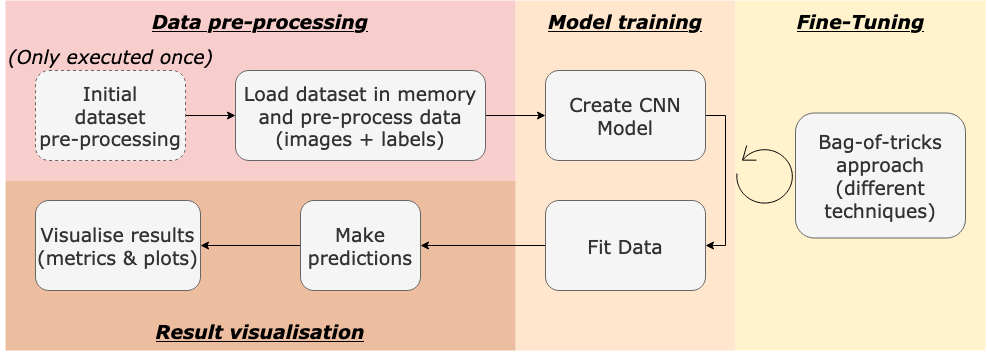

The diagram above was exported from draw.io. Its source (the exported page's mxGraphModel, read from the mxfile embedded in the PNG):
<mxGraphModel dx="1694" dy="976" grid="1" gridSize="10" guides="1" tooltips="1" connect="1" arrows="1" fold="1" page="1" pageScale="1" pageWidth="1169" pageHeight="827" math="0" shadow="0">
  <root>
    <mxCell id="0" />
    <mxCell id="1" parent="0" />
    <mxCell id="FHe26XitRu4P1mzH7YsQ-16" value="" style="rounded=0;whiteSpace=wrap;html=1;dashed=1;fillColor=#ffe6cc;fontFamily=Verdana;fontSize=19;strokeColor=none;" parent="1" vertex="1">
      <mxGeometry x="630" y="600" width="220" height="350" as="geometry" />
    </mxCell>
    <mxCell id="FHe26XitRu4P1mzH7YsQ-15" value="" style="rounded=0;whiteSpace=wrap;html=1;dashed=1;fillColor=#f8cecc;fontFamily=Verdana;fontSize=19;strokeColor=none;" parent="1" vertex="1">
      <mxGeometry x="120" y="600" width="510" height="180" as="geometry" />
    </mxCell>
    <mxCell id="FHe26XitRu4P1mzH7YsQ-18" value="" style="rounded=0;whiteSpace=wrap;html=1;dashed=1;fillColor=#fff2cc;fontFamily=Verdana;fontSize=19;strokeColor=none;" parent="1" vertex="1">
      <mxGeometry x="850" y="600" width="250" height="350" as="geometry" />
    </mxCell>
    <mxCell id="FHe26XitRu4P1mzH7YsQ-17" value="" style="rounded=0;whiteSpace=wrap;html=1;dashed=1;fontFamily=Verdana;fontSize=19;fillColor=#EDBD9F;strokeColor=none;" parent="1" vertex="1">
      <mxGeometry x="120" y="780" width="510" height="170" as="geometry" />
    </mxCell>
    <mxCell id="FHe26XitRu4P1mzH7YsQ-8" style="edgeStyle=orthogonalEdgeStyle;rounded=0;orthogonalLoop=1;jettySize=auto;html=1;exitX=1;exitY=0.5;exitDx=0;exitDy=0;entryX=0;entryY=0.5;entryDx=0;entryDy=0;fontSize=19;" parent="1" source="FHe26XitRu4P1mzH7YsQ-2" target="FHe26XitRu4P1mzH7YsQ-3" edge="1">
      <mxGeometry relative="1" as="geometry" />
    </mxCell>
    <mxCell id="FHe26XitRu4P1mzH7YsQ-2" value="&lt;div style=&quot;font-size: 19px;&quot;&gt;Initial&lt;/div&gt;&lt;div style=&quot;font-size: 19px;&quot;&gt;dataset&lt;/div&gt;&lt;div style=&quot;font-size: 19px;&quot;&gt;pre-processing&lt;br style=&quot;font-size: 19px;&quot;&gt;&lt;/div&gt;" style="whiteSpace=wrap;html=1;dashed=1;fontFamily=Verdana;fontSize=19;rounded=1;fillColor=#f5f5f5;strokeColor=#666666;fontColor=#333333;" parent="1" vertex="1">
      <mxGeometry x="150" y="670" width="150" height="90" as="geometry" />
    </mxCell>
    <mxCell id="FHe26XitRu4P1mzH7YsQ-9" style="edgeStyle=orthogonalEdgeStyle;rounded=0;orthogonalLoop=1;jettySize=auto;html=1;exitX=1;exitY=0.5;exitDx=0;exitDy=0;entryX=0;entryY=0.5;entryDx=0;entryDy=0;fontSize=19;" parent="1" source="FHe26XitRu4P1mzH7YsQ-3" target="FHe26XitRu4P1mzH7YsQ-4" edge="1">
      <mxGeometry relative="1" as="geometry" />
    </mxCell>
    <mxCell id="FHe26XitRu4P1mzH7YsQ-3" value="&lt;div style=&quot;font-size: 19px;&quot;&gt;Load dataset in memory and pre-process data&lt;/div&gt;&lt;div style=&quot;font-size: 19px;&quot;&gt;(images + labels)&lt;br style=&quot;font-size: 19px;&quot;&gt;&lt;/div&gt;" style="whiteSpace=wrap;html=1;fontFamily=Verdana;fontSize=19;rounded=1;fillColor=#f5f5f5;strokeColor=#666666;fontColor=#333333;" parent="1" vertex="1">
      <mxGeometry x="350" y="670" width="250" height="90" as="geometry" />
    </mxCell>
    <mxCell id="f6HTN519qTREAFnnAXcy-4" style="edgeStyle=orthogonalEdgeStyle;rounded=0;orthogonalLoop=1;jettySize=auto;html=1;exitX=1;exitY=0.5;exitDx=0;exitDy=0;entryX=1;entryY=0.5;entryDx=0;entryDy=0;fontFamily=Verdana;fontSize=19;" edge="1" parent="1" source="FHe26XitRu4P1mzH7YsQ-4" target="f6HTN519qTREAFnnAXcy-3">
      <mxGeometry relative="1" as="geometry" />
    </mxCell>
    <mxCell id="FHe26XitRu4P1mzH7YsQ-4" value="Create CNN Model" style="whiteSpace=wrap;html=1;fontFamily=Verdana;fontSize=19;rounded=1;fillColor=#f5f5f5;strokeColor=#666666;fontColor=#333333;" parent="1" vertex="1">
      <mxGeometry x="660" y="670" width="160" height="90" as="geometry" />
    </mxCell>
    <mxCell id="f6HTN519qTREAFnnAXcy-6" style="edgeStyle=orthogonalEdgeStyle;rounded=0;orthogonalLoop=1;jettySize=auto;html=1;exitX=0;exitY=0.5;exitDx=0;exitDy=0;entryX=1;entryY=0.5;entryDx=0;entryDy=0;fontFamily=Verdana;fontSize=19;" edge="1" parent="1" source="FHe26XitRu4P1mzH7YsQ-5" target="FHe26XitRu4P1mzH7YsQ-6">
      <mxGeometry relative="1" as="geometry" />
    </mxCell>
    <mxCell id="FHe26XitRu4P1mzH7YsQ-5" value="Make predictions" style="whiteSpace=wrap;html=1;fontFamily=Verdana;fontSize=19;rounded=1;fillColor=#f5f5f5;strokeColor=#666666;fontColor=#333333;" parent="1" vertex="1">
      <mxGeometry x="415" y="800" width="120" height="90" as="geometry" />
    </mxCell>
    <mxCell id="FHe26XitRu4P1mzH7YsQ-6" value="&lt;div style=&quot;font-size: 19px;&quot;&gt;Visualise results&lt;/div&gt;&lt;div style=&quot;font-size: 19px;&quot;&gt;(metrics &amp;amp; plots)&lt;br style=&quot;font-size: 19px;&quot;&gt;&lt;/div&gt;" style="whiteSpace=wrap;html=1;fontFamily=Verdana;fontSize=19;rounded=1;fillColor=#f5f5f5;strokeColor=#666666;fontColor=#333333;" parent="1" vertex="1">
      <mxGeometry x="150" y="800" width="165" height="90" as="geometry" />
    </mxCell>
    <mxCell id="FHe26XitRu4P1mzH7YsQ-7" value="&lt;div&gt;Bag-of-tricks approach&lt;/div&gt;&lt;div&gt;(different techniques)&lt;br&gt;&lt;/div&gt;" style="whiteSpace=wrap;html=1;fontFamily=Verdana;fontSize=19;rounded=1;fillColor=#f5f5f5;strokeColor=#666666;fontColor=#333333;" parent="1" vertex="1">
      <mxGeometry x="910" y="712.5" width="170" height="125" as="geometry" />
    </mxCell>
    <mxCell id="FHe26XitRu4P1mzH7YsQ-10" value="&lt;font style=&quot;font-size: 19px;&quot;&gt;&lt;i style=&quot;font-size: 19px;&quot;&gt;&lt;font style=&quot;font-size: 19px;&quot;&gt;(Only executed once)&lt;/font&gt;&lt;/i&gt;&lt;/font&gt;" style="text;html=1;align=center;verticalAlign=middle;resizable=0;points=[];autosize=1;fontFamily=Verdana;fontSize=19;rounded=1;" parent="1" vertex="1">
      <mxGeometry x="115" y="640" width="220" height="30" as="geometry" />
    </mxCell>
    <mxCell id="FHe26XitRu4P1mzH7YsQ-12" value="" style="shape=mxgraph.bpmn.loop;html=1;outlineConnect=0;flipV=1;flipH=1;fontSize=19;rotation=-90;" parent="1" vertex="1">
      <mxGeometry x="850" y="745" width="60" height="60" as="geometry" />
    </mxCell>
    <mxCell id="FHe26XitRu4P1mzH7YsQ-19" value="&lt;u style=&quot;font-size: 19px;&quot;&gt;&lt;b style=&quot;font-size: 19px;&quot;&gt;Data pre-processing&lt;/b&gt;&lt;/u&gt;" style="text;html=1;strokeColor=none;fillColor=none;align=center;verticalAlign=middle;whiteSpace=wrap;rounded=0;dashed=1;fontFamily=Verdana;fontSize=19;fontStyle=2" parent="1" vertex="1">
      <mxGeometry x="260" y="610" width="230" height="20" as="geometry" />
    </mxCell>
    <mxCell id="FHe26XitRu4P1mzH7YsQ-20" value="&lt;u style=&quot;font-size: 19px;&quot;&gt;&lt;b style=&quot;font-size: 19px;&quot;&gt;Model training&lt;br style=&quot;font-size: 19px;&quot;&gt;&lt;/b&gt;&lt;/u&gt;" style="text;html=1;strokeColor=none;fillColor=none;align=center;verticalAlign=middle;whiteSpace=wrap;rounded=0;dashed=1;fontFamily=Verdana;fontSize=19;fontStyle=2" parent="1" vertex="1">
      <mxGeometry x="635" y="610" width="210" height="20" as="geometry" />
    </mxCell>
    <mxCell id="FHe26XitRu4P1mzH7YsQ-21" value="&lt;u&gt;&lt;b&gt;Fine-Tuning&lt;br&gt;&lt;/b&gt;&lt;/u&gt;" style="text;html=1;strokeColor=none;fillColor=none;align=center;verticalAlign=middle;whiteSpace=wrap;rounded=0;dashed=1;fontFamily=Verdana;fontSize=19;fontStyle=2" parent="1" vertex="1">
      <mxGeometry x="897.5" y="610" width="155" height="20" as="geometry" />
    </mxCell>
    <mxCell id="FHe26XitRu4P1mzH7YsQ-22" value="&lt;u style=&quot;font-size: 19px;&quot;&gt;&lt;b style=&quot;font-size: 19px;&quot;&gt;Result visualisation&lt;br style=&quot;font-size: 19px;&quot;&gt;&lt;/b&gt;&lt;/u&gt;" style="text;html=1;strokeColor=none;fillColor=none;align=center;verticalAlign=middle;whiteSpace=wrap;rounded=0;dashed=1;fontFamily=Verdana;fontSize=19;fontStyle=2" parent="1" vertex="1">
      <mxGeometry x="265" y="920" width="220" height="20" as="geometry" />
    </mxCell>
    <mxCell id="f6HTN519qTREAFnnAXcy-5" style="edgeStyle=orthogonalEdgeStyle;rounded=0;orthogonalLoop=1;jettySize=auto;html=1;exitX=0;exitY=0.5;exitDx=0;exitDy=0;entryX=1;entryY=0.5;entryDx=0;entryDy=0;fontFamily=Verdana;fontSize=19;" edge="1" parent="1" source="f6HTN519qTREAFnnAXcy-3" target="FHe26XitRu4P1mzH7YsQ-5">
      <mxGeometry relative="1" as="geometry" />
    </mxCell>
    <mxCell id="f6HTN519qTREAFnnAXcy-3" value="Fit Data" style="whiteSpace=wrap;html=1;fontFamily=Verdana;fontSize=19;rounded=1;fillColor=#f5f5f5;strokeColor=#666666;fontColor=#333333;" vertex="1" parent="1">
      <mxGeometry x="660" y="800" width="160" height="90" as="geometry" />
    </mxCell>
    <mxCell id="f6HTN519qTREAFnnAXcy-7" style="edgeStyle=orthogonalEdgeStyle;rounded=0;orthogonalLoop=1;jettySize=auto;html=1;exitX=0.5;exitY=1;exitDx=0;exitDy=0;fontFamily=Verdana;fontSize=19;" edge="1" parent="1" source="FHe26XitRu4P1mzH7YsQ-21" target="FHe26XitRu4P1mzH7YsQ-21">
      <mxGeometry relative="1" as="geometry" />
    </mxCell>
  </root>
</mxGraphModel>